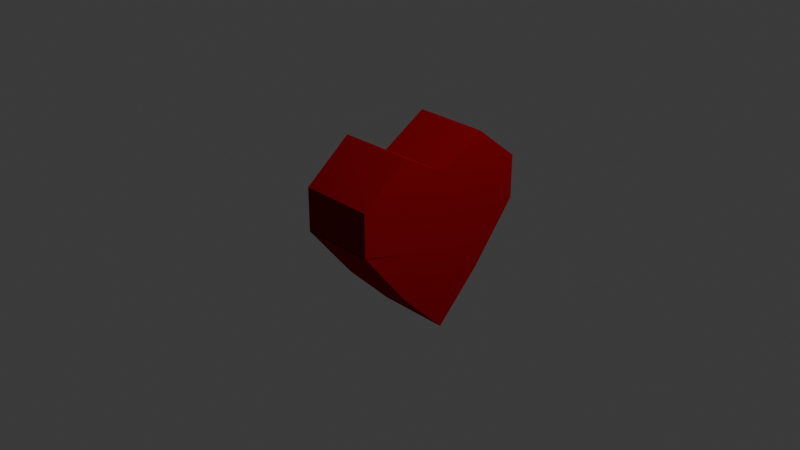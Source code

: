 # Source: heart.blend  (saved by Blender 4.3.34; exported with 4.5.12 LTS)
import bpy
from mathutils import Matrix  # noqa: F401  (used for matrix-valued properties, if any)

bpy.ops.wm.read_factory_settings(use_empty=True)
scene = bpy.context.scene
scene.name = 'Scene'

# ---- collections
col_collection = bpy.data.collections.new('Collection'); scene.collection.children.link(col_collection)

# ---- materials (node trees are filled in below, after node groups)
mat_material = bpy.data.materials.new('Material')
mat_material.alpha_threshold = 0.0
mat_material.roughness = 0.5
mat_material.line_color = (0.0, 0.0, 0.0, 1.0)

# ---- material node trees
mat_material.use_nodes = True; mat_material.node_tree.nodes.clear()
_N = mat_material.node_tree.nodes; _L = mat_material.node_tree.links
n0 = _N.new('ShaderNodeOutputMaterial'); n0.name = 'Material Output'; n0.location = (300, 300)
n1 = _N.new('ShaderNodeBsdfAnisotropic'); n1.name = 'Glossy BSDF'; n1.location = (10, 300)
n1.inputs[1].default_value = 1.0
n2 = _N.new('ShaderNodeRGB'); n2.name = 'RGB'; n2.location = (-180, 280)
n2.outputs[0].default_value = (0.5, 0.01249, 0.02481, 1.0)
_L.new(n1.outputs[0], n0.inputs[0])
_L.new(n2.outputs[0], n1.inputs[0])
n0.is_active_output = True

# ---- world
world_world = bpy.data.worlds.new('World'); scene.world = world_world
world_world.use_nodes = True; world_world.node_tree.nodes.clear()
_N = world_world.node_tree.nodes; _L = world_world.node_tree.links
n0 = _N.new('ShaderNodeOutputWorld'); n0.name = 'World Output'; n0.location = (300, 300)
n1 = _N.new('ShaderNodeBackground'); n1.name = 'Background'; n1.location = (10, 300)
n1.inputs[0].default_value = (0.05088, 0.05088, 0.05088, 1.0)
_L.new(n1.outputs[0], n0.inputs[0])
n0.is_active_output = True
world_world.color = (0.05088, 0.05088, 0.05088)
world_world.sun_shadow_jitter_overblur = 0.0

# ---- cameras
cam_camera = bpy.data.cameras.new('Camera')
cam_camera.clip_end = 100.0
cam_camera.ortho_scale = 7.314

# ---- lights
light_light = bpy.data.lights.new('Light', 'POINT')
light_light.energy = 1000.0
light_light.shadow_soft_size = 0.1

# ---- meshes
me_cube = bpy.data.meshes.new('Cube')
me_cube.from_pydata([(0.6062, 1.0, 0.6), (0.6062, 1.0, 0.1398), (0.6062, -1.0, 0.6), (0.6062, -1.0, 0.1398), (-0.1933, 1.0, 0.6), (-0.1933, 1.0, 0.1398), (-0.1933, -1.0, 0.6), (-0.1933, -1.0, 0.1398), (-0.1933, 0.0, -1.0), (0.6062, 0.0, 0.707), (-0.1933, 0.0, 0.7), (0.6062, 0.0, -1.0), (-0.1933, 0.5, 1.0), (0.6062, 0.5, -0.4949), (-0.1933, 0.5, -0.4949), (0.6062, 0.5, 1.0), (-0.1933, -0.5, -0.4949), (0.6062, -0.5, 1.0), (-0.1933, -0.5, 1.0), (0.6062, -0.5, -0.4949), (0.6062, 1.0, 0.1324), (-0.1933, -1.0, 0.1324), (0.6062, -1.0, 0.1324), (-0.1933, 1.0, 0.1324), (0.6062, 0.0, 0.0), (-0.1933, 0.0, 0.0), (0.6062, 0.5, 0.0), (-0.1933, 0.5, 0.0), (-0.1933, -0.5, 0.0), (0.6062, -0.5, 0.0)], [], [(17, 18, 6, 2), (22, 2, 6, 21), (27, 12, 4, 23), (16, 19, 3, 7), (29, 17, 2, 22), (23, 4, 0, 20), (26, 15, 9, 24), (14, 13, 11, 8), (28, 18, 10, 25), (15, 12, 10, 9), (0, 4, 12, 15), (5, 1, 13, 14), (20, 0, 15, 26), (25, 10, 12, 27), (21, 6, 18, 28), (24, 9, 17, 29), (8, 11, 19, 16), (9, 10, 18, 17), (11, 24, 29, 19), (7, 21, 28, 16), (8, 25, 27, 14), (1, 20, 26, 13), (16, 28, 25, 8), (13, 26, 24, 11), (5, 23, 20, 1), (19, 29, 22, 3), (14, 27, 23, 5), (3, 22, 21, 7)])
_uv = me_cube.uv_layers.new(name='UVMap')
_uv.uv.foreach_set('vector', [0.625, 0.6875, 0.875, 0.6875, 0.875, 0.75, 0.625, 0.75, 0.5, 0.75, 0.625, 0.75, 0.625, 1.0, 0.5, 1.0, 0.5, 0.1875, 0.625, 0.1875, 0.625, 0.25, 0.5, 0.25, 0.125, 0.6875, 0.375, 0.6875, 0.375, 0.75, 0.125, 0.75, 0.5, 0.6875, 0.625, 0.6875, 0.625, 0.75, 0.5, 0.75, 0.5, 0.25, 0.625, 0.25, 0.625, 0.5, 0.5, 0.5, 0.5, 0.5625, 0.625, 0.5625, 0.625, 0.625, 0.5, 0.625, 0.125, 0.5625, 0.375, 0.5625, 0.375, 0.625, 0.125, 0.625, 0.5, 0.0625, 0.625, 0.0625, 0.625, 0.125, 0.5, 0.125, 0.625, 0.5625, 0.875, 0.5625, 0.875, 0.625, 0.625, 0.625, 0.625, 0.5, 0.875, 0.5, 0.875, 0.5625, 0.625, 0.5625, 0.125, 0.5, 0.375, 0.5, 0.375, 0.5625, 0.125, 0.5625, 0.5, 0.5, 0.625, 0.5, 0.625, 0.5625, 0.5, 0.5625, 0.5, 0.125, 0.625, 0.125, 0.625, 0.1875, 0.5, 0.1875, 0.5, 0.0, 0.625, 0.0, 0.625, 0.0625, 0.5, 0.0625, 0.5, 0.625, 0.625, 0.625, 0.625, 0.6875, 0.5, 0.6875, 0.125, 0.625, 0.375, 0.625, 0.375, 0.6875, 0.125, 0.6875, 0.625, 0.625, 0.875, 0.625, 0.875, 0.6875, 0.625, 0.6875, 0.375, 0.625, 0.5, 0.625, 0.5, 0.6875, 0.375, 0.6875, 0.375, 0.0, 0.5, 0.0, 0.5, 0.0625, 0.375, 0.0625, 0.375, 0.125, 0.5, 0.125, 0.5, 0.1875, 0.375, 0.1875, 0.375, 0.5, 0.5, 0.5, 0.5, 0.5625, 0.375, 0.5625, 0.375, 0.0625, 0.5, 0.0625, 0.5, 0.125, 0.375, 0.125, 0.375, 0.5625, 0.5, 0.5625, 0.5, 0.625, 0.375, 0.625, 0.375, 0.25, 0.5, 0.25, 0.5, 0.5, 0.375, 0.5, 0.375, 0.6875, 0.5, 0.6875, 0.5, 0.75, 0.375, 0.75, 0.375, 0.1875, 0.5, 0.1875, 0.5, 0.25, 0.375, 0.25, 0.375, 0.75, 0.5, 0.75, 0.5, 1.0, 0.375, 1.0])
me_cube.materials.append(mat_material)
me_cube.use_mirror_vertex_groups = False
me_cube.update()

# ---- objects
ob_cube = bpy.data.objects.new('Cube', me_cube)
ob_light = bpy.data.objects.new('Light', light_light)
ob_camera = bpy.data.objects.new('Camera', cam_camera)

# ---- transforms, parenting, visibility, modifiers, constraints
ob_cube.location = (0.0, 0.0, 0.0)
ob_cube.lock_rotations_4d = False
ob_cube.empty_display_type = 'ARROWS'
ob_cube.lineart.crease_threshold = 0.0
ob_light.location = (4.076, 1.005, 5.904)
ob_light.rotation_euler = (0.6503, 0.05522, 1.866)
ob_light.lock_rotations_4d = False
ob_light.empty_display_type = 'ARROWS'
ob_light.color = (0.0, 0.0, 0.0, 0.0)
ob_light.lineart.crease_threshold = 0.0
ob_camera.location = (7.359, -6.926, 4.958)
ob_camera.rotation_euler = (1.109, 0.0, 0.8149)
ob_camera.lock_rotations_4d = False
ob_camera.empty_display_type = 'ARROWS'
ob_camera.color = (0.0, 0.0, 0.0, 0.0)
ob_camera.display_type = 'WIRE'
ob_camera.lineart.crease_threshold = 0.0

# ---- collection membership
col_collection.objects.link(ob_cube)
col_collection.objects.link(ob_light)
col_collection.objects.link(ob_camera)

# ---- scene / render settings (as saved in the file)
scene.camera = ob_camera
scene.frame_start = 1; scene.frame_end = 250; scene.frame_set(1)
scene.render.engine = 'BLENDER_EEVEE_NEXT'
bpy.context.view_layer.update()
